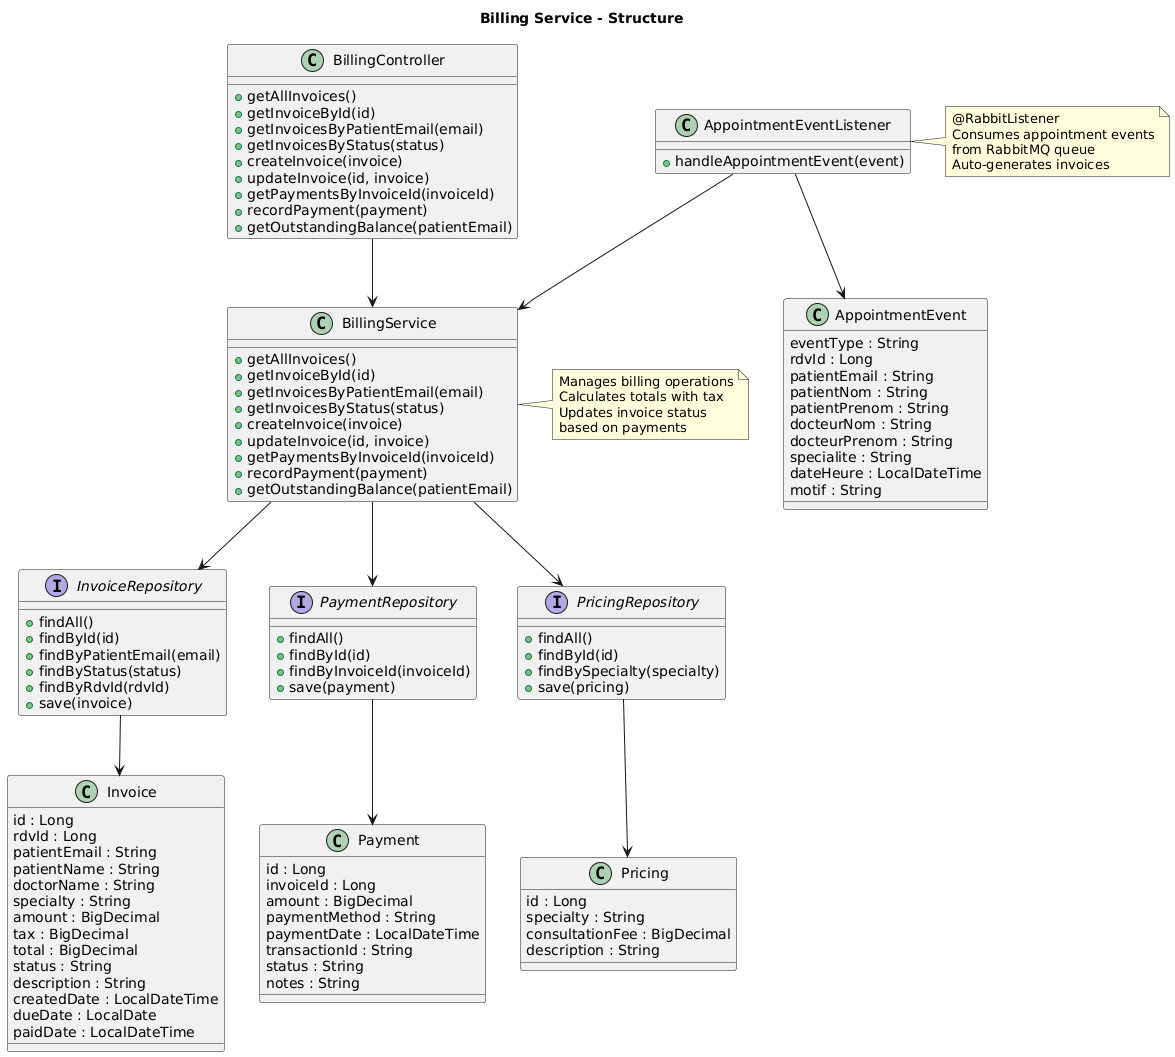

The diagram above was rendered by PlantUML. Its source (embedded in the PNG):
@startuml
skinparam backgroundColor white
title Billing Service - Structure

class Invoice {
    id : Long
    rdvId : Long
    patientEmail : String
    patientName : String
    doctorName : String
    specialty : String
    amount : BigDecimal
    tax : BigDecimal
    total : BigDecimal
    status : String
    description : String
    createdDate : LocalDateTime
    dueDate : LocalDate
    paidDate : LocalDateTime
}

class Payment {
    id : Long
    invoiceId : Long
    amount : BigDecimal
    paymentMethod : String
    paymentDate : LocalDateTime
    transactionId : String
    status : String
    notes : String
}

class Pricing {
    id : Long
    specialty : String
    consultationFee : BigDecimal
    description : String
}

interface InvoiceRepository {
    + findAll()
    + findById(id)
    + findByPatientEmail(email)
    + findByStatus(status)
    + findByRdvId(rdvId)
    + save(invoice)
}

interface PaymentRepository {
    + findAll()
    + findById(id)
    + findByInvoiceId(invoiceId)
    + save(payment)
}

interface PricingRepository {
    + findAll()
    + findById(id)
    + findBySpecialty(specialty)
    + save(pricing)
}

class BillingService {
    + getAllInvoices()
    + getInvoiceById(id)
    + getInvoicesByPatientEmail(email)
    + getInvoicesByStatus(status)
    + createInvoice(invoice)
    + updateInvoice(id, invoice)
    + getPaymentsByInvoiceId(invoiceId)
    + recordPayment(payment)
    + getOutstandingBalance(patientEmail)
}

class BillingController {
    + getAllInvoices()
    + getInvoiceById(id)
    + getInvoicesByPatientEmail(email)
    + getInvoicesByStatus(status)
    + createInvoice(invoice)
    + updateInvoice(id, invoice)
    + getPaymentsByInvoiceId(invoiceId)
    + recordPayment(payment)
    + getOutstandingBalance(patientEmail)
}

class AppointmentEventListener {
    + handleAppointmentEvent(event)
}

class AppointmentEvent {
    eventType : String
    rdvId : Long
    patientEmail : String
    patientNom : String
    patientPrenom : String
    docteurNom : String
    docteurPrenom : String
    specialite : String
    dateHeure : LocalDateTime
    motif : String
}

BillingController --> BillingService
BillingService --> InvoiceRepository
BillingService --> PaymentRepository
BillingService --> PricingRepository
InvoiceRepository --> Invoice
PaymentRepository --> Payment
PricingRepository --> Pricing
AppointmentEventListener --> BillingService
AppointmentEventListener --> AppointmentEvent

note right of AppointmentEventListener
  @RabbitListener
  Consumes appointment events
  from RabbitMQ queue
  Auto-generates invoices
end note

note right of BillingService
  Manages billing operations
  Calculates totals with tax
  Updates invoice status
  based on payments
end note
@enduml